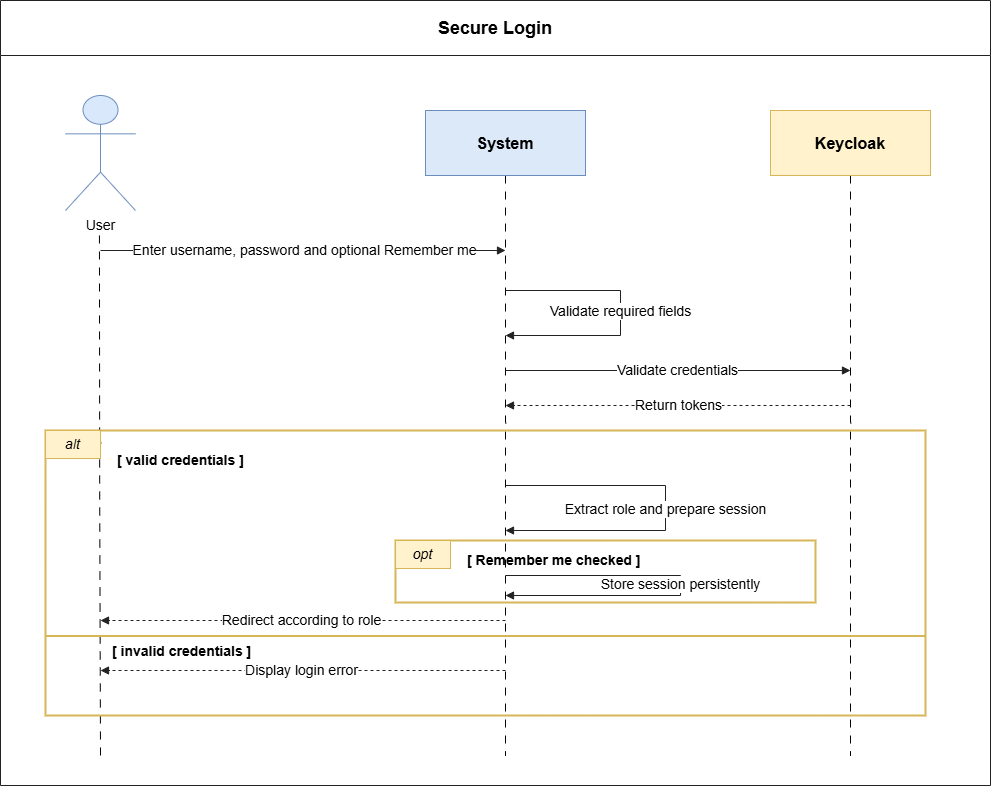

The diagram above was exported from draw.io. Its source (the exported page's mxGraphModel, read from the mxfile embedded in the PNG):
<mxGraphModel dx="6048" dy="2464" grid="1" gridSize="10" guides="1" tooltips="1" connect="1" arrows="1" fold="1" page="1" pageScale="1" pageWidth="827" pageHeight="1169" math="0" shadow="0">
  <root>
    <mxCell id="0" />
    <mxCell id="1" parent="0" />
    <mxCell id="uDxTe957lcHHvVEqOGOl-120" connectable="0" parent="1" style="group" value="" vertex="1">
      <mxGeometry height="785" width="990" x="80" y="35" as="geometry" />
    </mxCell>
    <mxCell id="uDxTe957lcHHvVEqOGOl-94" parent="uDxTe957lcHHvVEqOGOl-120" style="swimlane;startSize=55;horizontal=1;rounded=0;whiteSpace=wrap;html=1;strokeColor=#222222;fillColor=#ffffff;fontSize=18;fontStyle=1;align=center;" value="Secure Login" vertex="1">
      <mxGeometry height="785" width="990" as="geometry" />
    </mxCell>
    <mxCell id="uDxTe957lcHHvVEqOGOl-118" edge="1" parent="uDxTe957lcHHvVEqOGOl-94" style="edgeStyle=orthogonalEdgeStyle;rounded=0;orthogonalLoop=1;jettySize=auto;html=1;exitX=0.5;exitY=1;exitDx=0;exitDy=0;dashed=1;dashPattern=8 8;endArrow=none;endFill=0;">
      <mxGeometry relative="1" as="geometry">
        <mxPoint x="98.94999999999999" y="235" as="sourcePoint" />
        <mxPoint x="100" y="755" as="targetPoint" />
      </mxGeometry>
    </mxCell>
    <mxCell id="uDxTe957lcHHvVEqOGOl-119" edge="1" parent="uDxTe957lcHHvVEqOGOl-94" style="edgeStyle=orthogonalEdgeStyle;rounded=0;orthogonalLoop=1;jettySize=auto;html=1;exitX=0.5;exitY=1;exitDx=0;exitDy=0;dashed=1;dashPattern=8 8;endArrow=none;endFill=0;">
      <mxGeometry relative="1" as="geometry">
        <mxPoint x="850" y="175" as="sourcePoint" />
        <mxPoint x="850" y="755" as="targetPoint" />
      </mxGeometry>
    </mxCell>
    <mxCell id="uDxTe957lcHHvVEqOGOl-95" parent="uDxTe957lcHHvVEqOGOl-120" style="shape=umlActor;verticalLabelPosition=bottom;verticalAlign=top;html=1;outlineConnect=0;fillColor=#dae8fc;strokeColor=#6c8ebf;fontSize=14;" value="User" vertex="1">
      <mxGeometry height="115" width="70" x="65" y="95" as="geometry" />
    </mxCell>
    <mxCell id="uDxTe957lcHHvVEqOGOl-117" edge="1" parent="uDxTe957lcHHvVEqOGOl-120" source="uDxTe957lcHHvVEqOGOl-96" style="edgeStyle=orthogonalEdgeStyle;rounded=0;orthogonalLoop=1;jettySize=auto;html=1;exitX=0.5;exitY=1;exitDx=0;exitDy=0;dashed=1;dashPattern=8 8;endArrow=none;endFill=0;">
      <mxGeometry relative="1" as="geometry">
        <mxPoint x="505" y="755" as="targetPoint" />
      </mxGeometry>
    </mxCell>
    <mxCell id="uDxTe957lcHHvVEqOGOl-96" parent="uDxTe957lcHHvVEqOGOl-120" style="rounded=0;whiteSpace=wrap;html=1;fillColor=#dce9f8;strokeColor=#6c8ebf;fontSize=16;fontStyle=1;" value="System" vertex="1">
      <mxGeometry height="65" width="160" x="425" y="110" as="geometry" />
    </mxCell>
    <mxCell id="uDxTe957lcHHvVEqOGOl-97" parent="uDxTe957lcHHvVEqOGOl-120" style="rounded=0;whiteSpace=wrap;html=1;fillColor=#fff2cc;strokeColor=#d6b656;fontSize=16;fontStyle=1;" value="Keycloak" vertex="1">
      <mxGeometry height="65" width="160" x="770" y="110" as="geometry" />
    </mxCell>
    <mxCell id="uDxTe957lcHHvVEqOGOl-98" parent="uDxTe957lcHHvVEqOGOl-120" style="shape=line;html=1;strokeColor=#777777;dashed=1;" value="" vertex="1">
      <mxGeometry height="455" width="1" x="100" y="215" as="geometry" />
    </mxCell>
    <mxCell id="uDxTe957lcHHvVEqOGOl-99" parent="uDxTe957lcHHvVEqOGOl-120" style="shape=line;html=1;strokeColor=#777777;dashed=1;" value="" vertex="1">
      <mxGeometry height="495" width="1" x="505" y="175" as="geometry" />
    </mxCell>
    <mxCell id="uDxTe957lcHHvVEqOGOl-100" parent="uDxTe957lcHHvVEqOGOl-120" style="shape=line;html=1;strokeColor=#777777;dashed=1;" value="" vertex="1">
      <mxGeometry height="495" width="1" x="850" y="175" as="geometry" />
    </mxCell>
    <mxCell id="uDxTe957lcHHvVEqOGOl-101" edge="1" parent="uDxTe957lcHHvVEqOGOl-120" style="endArrow=block;html=1;rounded=0;strokeColor=#222222;fontSize=14;" value="Enter username, password and optional Remember me">
      <mxGeometry relative="1" as="geometry">
        <mxPoint x="100" y="250" as="sourcePoint" />
        <mxPoint x="505" y="250" as="targetPoint" />
      </mxGeometry>
    </mxCell>
    <mxCell id="uDxTe957lcHHvVEqOGOl-102" edge="1" parent="uDxTe957lcHHvVEqOGOl-120" style="endArrow=block;html=1;rounded=0;strokeColor=#222222;fontSize=14;" value="Validate required fields">
      <mxGeometry relative="1" as="geometry">
        <Array as="points">
          <mxPoint x="620" y="290" />
          <mxPoint x="620" y="335" />
        </Array>
        <mxPoint x="505" y="290" as="sourcePoint" />
        <mxPoint x="505" y="335" as="targetPoint" />
      </mxGeometry>
    </mxCell>
    <mxCell id="uDxTe957lcHHvVEqOGOl-103" edge="1" parent="uDxTe957lcHHvVEqOGOl-120" style="endArrow=block;html=1;rounded=0;strokeColor=#222222;fontSize=14;" value="Validate credentials">
      <mxGeometry relative="1" as="geometry">
        <mxPoint x="505" y="370" as="sourcePoint" />
        <mxPoint x="850" y="370" as="targetPoint" />
      </mxGeometry>
    </mxCell>
    <mxCell id="uDxTe957lcHHvVEqOGOl-104" edge="1" parent="uDxTe957lcHHvVEqOGOl-120" style="endArrow=block;html=1;rounded=0;strokeColor=#222222;fontSize=14;dashed=1;" value="Return tokens">
      <mxGeometry relative="1" as="geometry">
        <mxPoint x="850" y="405" as="sourcePoint" />
        <mxPoint x="505" y="405" as="targetPoint" />
      </mxGeometry>
    </mxCell>
    <mxCell id="uDxTe957lcHHvVEqOGOl-105" parent="uDxTe957lcHHvVEqOGOl-120" style="rounded=0;whiteSpace=wrap;html=1;fillColor=none;strokeColor=#d6b656;strokeWidth=2;" value="" vertex="1">
      <mxGeometry height="285" width="880" x="45" y="430" as="geometry" />
    </mxCell>
    <mxCell id="uDxTe957lcHHvVEqOGOl-106" parent="uDxTe957lcHHvVEqOGOl-120" style="rounded=0;whiteSpace=wrap;html=1;fillColor=#fff2cc;strokeColor=#d6b656;fontSize=14;fontStyle=2;align=center;" value="alt" vertex="1">
      <mxGeometry height="28" width="55" x="45" y="430" as="geometry" />
    </mxCell>
    <mxCell id="uDxTe957lcHHvVEqOGOl-107" parent="uDxTe957lcHHvVEqOGOl-120" style="text;html=1;strokeColor=none;fillColor=none;fontSize=14;fontStyle=1;align=left;" value="[ valid credentials ]" vertex="1">
      <mxGeometry height="25" width="220" x="115" y="445" as="geometry" />
    </mxCell>
    <mxCell id="uDxTe957lcHHvVEqOGOl-108" edge="1" parent="uDxTe957lcHHvVEqOGOl-120" style="endArrow=block;html=1;rounded=0;strokeColor=#222222;fontSize=14;" value="Extract role and prepare session">
      <mxGeometry relative="1" as="geometry">
        <Array as="points">
          <mxPoint x="665" y="485" />
          <mxPoint x="665" y="530" />
        </Array>
        <mxPoint x="505" y="485" as="sourcePoint" />
        <mxPoint x="505" y="530" as="targetPoint" />
      </mxGeometry>
    </mxCell>
    <mxCell id="uDxTe957lcHHvVEqOGOl-109" parent="uDxTe957lcHHvVEqOGOl-120" style="rounded=0;whiteSpace=wrap;html=1;fillColor=none;strokeColor=#d6b656;strokeWidth=2;" value="" vertex="1">
      <mxGeometry height="62" width="420" x="395" y="540" as="geometry" />
    </mxCell>
    <mxCell id="uDxTe957lcHHvVEqOGOl-110" parent="uDxTe957lcHHvVEqOGOl-120" style="rounded=0;whiteSpace=wrap;html=1;fillColor=#fff2cc;strokeColor=#d6b656;fontSize=14;fontStyle=2;align=center;" value="opt" vertex="1">
      <mxGeometry height="28" width="55" x="395" y="540" as="geometry" />
    </mxCell>
    <mxCell id="uDxTe957lcHHvVEqOGOl-111" parent="uDxTe957lcHHvVEqOGOl-120" style="text;html=1;strokeColor=none;fillColor=none;fontSize=14;fontStyle=1;align=left;" value="[ Remember me checked ]" vertex="1">
      <mxGeometry height="25" width="230" x="465" y="545" as="geometry" />
    </mxCell>
    <mxCell id="uDxTe957lcHHvVEqOGOl-112" edge="1" parent="uDxTe957lcHHvVEqOGOl-120" style="endArrow=block;html=1;rounded=0;strokeColor=#222222;fontSize=14;" value="Store session persistently">
      <mxGeometry relative="1" as="geometry">
        <Array as="points">
          <mxPoint x="680" y="575" />
          <mxPoint x="680" y="595" />
        </Array>
        <mxPoint x="505" y="575" as="sourcePoint" />
        <mxPoint x="505" y="595" as="targetPoint" />
      </mxGeometry>
    </mxCell>
    <mxCell id="uDxTe957lcHHvVEqOGOl-113" edge="1" parent="uDxTe957lcHHvVEqOGOl-120" style="endArrow=block;html=1;rounded=0;strokeColor=#222222;fontSize=14;dashed=1;" value="Redirect according to role">
      <mxGeometry relative="1" as="geometry">
        <mxPoint x="505" y="620" as="sourcePoint" />
        <mxPoint x="100" y="620" as="targetPoint" />
      </mxGeometry>
    </mxCell>
    <mxCell id="uDxTe957lcHHvVEqOGOl-114" parent="uDxTe957lcHHvVEqOGOl-120" style="shape=line;html=1;strokeColor=#d6b656;strokeWidth=2;" value="" vertex="1">
      <mxGeometry height="1" width="880" x="45" y="635" as="geometry" />
    </mxCell>
    <mxCell id="uDxTe957lcHHvVEqOGOl-115" parent="uDxTe957lcHHvVEqOGOl-120" style="text;html=1;strokeColor=none;fillColor=none;fontSize=14;fontStyle=1;align=left;" value="[ invalid credentials ]" vertex="1">
      <mxGeometry height="25" width="230" x="110" y="636" as="geometry" />
    </mxCell>
    <mxCell id="uDxTe957lcHHvVEqOGOl-116" edge="1" parent="uDxTe957lcHHvVEqOGOl-120" style="endArrow=block;html=1;rounded=0;strokeColor=#222222;fontSize=14;dashed=1;" value="Display login error">
      <mxGeometry relative="1" as="geometry">
        <mxPoint x="505" y="670" as="sourcePoint" />
        <mxPoint x="100" y="670" as="targetPoint" />
      </mxGeometry>
    </mxCell>
  </root>
</mxGraphModel>